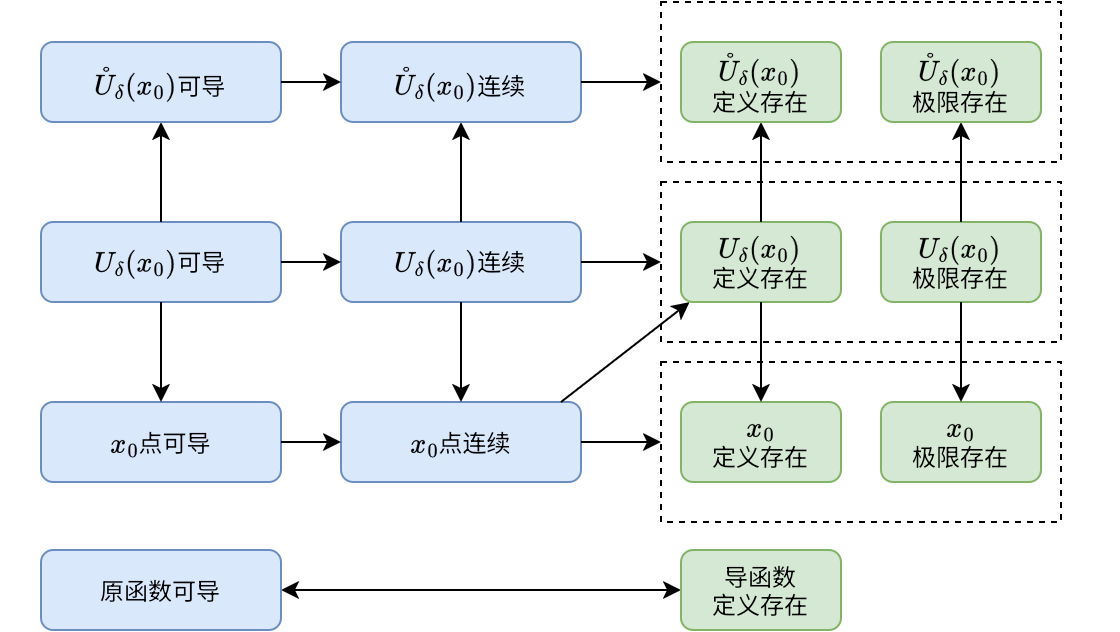

The diagram above was exported from draw.io. Its source (the exported page's mxGraphModel, read from the mxfile embedded in the PNG):
<mxGraphModel dx="627" dy="452" grid="1" gridSize="10" guides="1" tooltips="1" connect="1" arrows="1" fold="1" page="1" pageScale="1" pageWidth="1169" pageHeight="827" math="1" shadow="0">
  <root>
    <mxCell id="0" />
    <mxCell id="1" parent="0" />
    <mxCell id="LEGbgcBliP2WubEzk00J-129" parent="1" style="group;whiteSpace=wrap;html=1;fillColor=none;strokeColor=none;dashed=1;verticalAlign=top;fontStyle=1;fontSize=14;fontColor=none;noLabel=1;" value="邻域" vertex="1">
      <mxGeometry height="130" width="560" x="30" y="180" as="geometry" />
    </mxCell>
    <mxCell id="LEGbgcBliP2WubEzk00J-130" parent="LEGbgcBliP2WubEzk00J-129" style="rounded=1;whiteSpace=wrap;html=1;fillColor=#dae8fc;strokeColor=#6c8ebf;" value="&lt;div&gt;\(U_{\delta}(x_0)\)可导&lt;/div&gt;" vertex="1">
      <mxGeometry height="40" width="120" x="20" y="50" as="geometry" />
    </mxCell>
    <mxCell id="LEGbgcBliP2WubEzk00J-131" parent="LEGbgcBliP2WubEzk00J-129" style="rounded=1;whiteSpace=wrap;html=1;fillColor=#dae8fc;strokeColor=#6c8ebf;" value="&lt;div&gt;\(U_{\delta}(x_0)\)连续&lt;/div&gt;" vertex="1">
      <mxGeometry height="40" width="120" x="170" y="50" as="geometry" />
    </mxCell>
    <mxCell id="LEGbgcBliP2WubEzk00J-132" parent="LEGbgcBliP2WubEzk00J-129" style="group;whiteSpace=wrap;html=1;fillColor=none;strokeColor=#000000;dashed=1;" value="" vertex="1">
      <mxGeometry height="80" width="200" x="330" y="30" as="geometry" />
    </mxCell>
    <mxCell id="LEGbgcBliP2WubEzk00J-133" parent="LEGbgcBliP2WubEzk00J-132" style="rounded=1;whiteSpace=wrap;html=1;fillColor=#d5e8d4;strokeColor=#82b366;" value="&lt;div&gt;\(U_{\delta}(x_0)\)&lt;/div&gt;&lt;div&gt;定义存在&lt;/div&gt;" vertex="1">
      <mxGeometry height="40" width="80" x="10" y="20" as="geometry" />
    </mxCell>
    <mxCell id="LEGbgcBliP2WubEzk00J-134" parent="LEGbgcBliP2WubEzk00J-132" style="rounded=1;whiteSpace=wrap;html=1;fillColor=#d5e8d4;strokeColor=#82b366;" value="&lt;div&gt;\(U_{\delta}(x_0)\)&lt;/div&gt;&lt;div&gt;极限存在&lt;/div&gt;" vertex="1">
      <mxGeometry height="40" width="80" x="110" y="20" as="geometry" />
    </mxCell>
    <mxCell id="LEGbgcBliP2WubEzk00J-135" edge="1" parent="LEGbgcBliP2WubEzk00J-129" source="LEGbgcBliP2WubEzk00J-130" style="edgeStyle=orthogonalEdgeStyle;rounded=0;orthogonalLoop=1;jettySize=auto;html=1;exitX=1;exitY=0.5;exitDx=0;exitDy=0;entryX=0;entryY=0.5;entryDx=0;entryDy=0;" target="LEGbgcBliP2WubEzk00J-131">
      <mxGeometry relative="1" as="geometry" />
    </mxCell>
    <mxCell id="LEGbgcBliP2WubEzk00J-136" edge="1" parent="LEGbgcBliP2WubEzk00J-129" source="LEGbgcBliP2WubEzk00J-131" style="edgeStyle=orthogonalEdgeStyle;rounded=0;orthogonalLoop=1;jettySize=auto;html=1;exitX=1;exitY=0.5;exitDx=0;exitDy=0;entryX=0;entryY=0.5;entryDx=0;entryDy=0;" target="LEGbgcBliP2WubEzk00J-132">
      <mxGeometry relative="1" as="geometry" />
    </mxCell>
    <mxCell id="LEGbgcBliP2WubEzk00J-137" parent="1" style="group;whiteSpace=wrap;html=1;fillColor=none;strokeColor=none;dashed=1;verticalAlign=top;fontStyle=1;fontSize=14;fontColor=none;noLabel=1;" value="点" vertex="1">
      <mxGeometry height="130" width="560" x="30" y="270" as="geometry" />
    </mxCell>
    <mxCell id="LEGbgcBliP2WubEzk00J-138" parent="LEGbgcBliP2WubEzk00J-137" style="rounded=1;whiteSpace=wrap;html=1;fillColor=#dae8fc;strokeColor=#6c8ebf;" value="&lt;div&gt;\(x_0\)点可导&lt;/div&gt;" vertex="1">
      <mxGeometry height="40" width="120" x="20" y="50" as="geometry" />
    </mxCell>
    <mxCell id="LEGbgcBliP2WubEzk00J-139" parent="LEGbgcBliP2WubEzk00J-137" style="rounded=1;whiteSpace=wrap;html=1;fillColor=#dae8fc;strokeColor=#6c8ebf;" value="&lt;div&gt;\(x_0\)点连续&lt;/div&gt;" vertex="1">
      <mxGeometry height="40" width="120" x="170" y="50" as="geometry" />
    </mxCell>
    <mxCell id="LEGbgcBliP2WubEzk00J-140" parent="LEGbgcBliP2WubEzk00J-137" style="group;whiteSpace=wrap;html=1;fillColor=none;strokeColor=#000000;dashed=1;" value="" vertex="1">
      <mxGeometry height="80" width="200" x="330" y="30" as="geometry" />
    </mxCell>
    <mxCell id="LEGbgcBliP2WubEzk00J-141" parent="LEGbgcBliP2WubEzk00J-140" style="rounded=1;whiteSpace=wrap;html=1;fillColor=#d5e8d4;strokeColor=#82b366;" value="&lt;div&gt;\(x_0\)&lt;/div&gt;&lt;div&gt;定义存在&lt;/div&gt;" vertex="1">
      <mxGeometry height="40" width="80" x="10" y="20" as="geometry" />
    </mxCell>
    <mxCell id="LEGbgcBliP2WubEzk00J-142" parent="LEGbgcBliP2WubEzk00J-140" style="rounded=1;whiteSpace=wrap;html=1;fillColor=#d5e8d4;strokeColor=#82b366;" value="&lt;div&gt;\(x_0\)&lt;/div&gt;&lt;div&gt;极限存在&lt;/div&gt;" vertex="1">
      <mxGeometry height="40" width="80" x="110" y="20" as="geometry" />
    </mxCell>
    <mxCell id="LEGbgcBliP2WubEzk00J-143" edge="1" parent="LEGbgcBliP2WubEzk00J-137" source="LEGbgcBliP2WubEzk00J-138" style="edgeStyle=orthogonalEdgeStyle;rounded=0;orthogonalLoop=1;jettySize=auto;html=1;exitX=1;exitY=0.5;exitDx=0;exitDy=0;entryX=0;entryY=0.5;entryDx=0;entryDy=0;" target="LEGbgcBliP2WubEzk00J-139">
      <mxGeometry relative="1" as="geometry" />
    </mxCell>
    <mxCell id="LEGbgcBliP2WubEzk00J-144" edge="1" parent="LEGbgcBliP2WubEzk00J-137" source="LEGbgcBliP2WubEzk00J-139" style="edgeStyle=orthogonalEdgeStyle;rounded=0;orthogonalLoop=1;jettySize=auto;html=1;exitX=1;exitY=0.5;exitDx=0;exitDy=0;entryX=0;entryY=0.5;entryDx=0;entryDy=0;" target="LEGbgcBliP2WubEzk00J-140">
      <mxGeometry relative="1" as="geometry" />
    </mxCell>
    <mxCell id="LEGbgcBliP2WubEzk00J-153" edge="1" parent="LEGbgcBliP2WubEzk00J-137" style="rounded=0;orthogonalLoop=1;jettySize=auto;html=1;exitX=1;exitY=0;exitDx=0;exitDy=0;">
      <mxGeometry relative="1" as="geometry">
        <mxPoint x="280" y="50" as="sourcePoint" />
        <mxPoint x="344.2857142857142" as="targetPoint" />
      </mxGeometry>
    </mxCell>
    <mxCell id="LEGbgcBliP2WubEzk00J-145" edge="1" parent="1" source="LEGbgcBliP2WubEzk00J-130" style="edgeStyle=orthogonalEdgeStyle;rounded=0;orthogonalLoop=1;jettySize=auto;html=1;exitX=0.5;exitY=0;exitDx=0;exitDy=0;entryX=0.5;entryY=1;entryDx=0;entryDy=0;" target="LEGbgcBliP2WubEzk00J-122">
      <mxGeometry relative="1" as="geometry" />
    </mxCell>
    <mxCell id="LEGbgcBliP2WubEzk00J-146" edge="1" parent="1" source="LEGbgcBliP2WubEzk00J-130" style="edgeStyle=orthogonalEdgeStyle;rounded=0;orthogonalLoop=1;jettySize=auto;html=1;exitX=0.5;exitY=1;exitDx=0;exitDy=0;entryX=0.5;entryY=0;entryDx=0;entryDy=0;" target="LEGbgcBliP2WubEzk00J-138">
      <mxGeometry relative="1" as="geometry" />
    </mxCell>
    <mxCell id="LEGbgcBliP2WubEzk00J-147" edge="1" parent="1" source="LEGbgcBliP2WubEzk00J-131" style="edgeStyle=orthogonalEdgeStyle;rounded=0;orthogonalLoop=1;jettySize=auto;html=1;exitX=0.5;exitY=0;exitDx=0;exitDy=0;entryX=0.5;entryY=1;entryDx=0;entryDy=0;" target="LEGbgcBliP2WubEzk00J-123">
      <mxGeometry relative="1" as="geometry" />
    </mxCell>
    <mxCell id="LEGbgcBliP2WubEzk00J-148" edge="1" parent="1" source="LEGbgcBliP2WubEzk00J-131" style="edgeStyle=orthogonalEdgeStyle;rounded=0;orthogonalLoop=1;jettySize=auto;html=1;exitX=0.5;exitY=1;exitDx=0;exitDy=0;entryX=0.5;entryY=0;entryDx=0;entryDy=0;" target="LEGbgcBliP2WubEzk00J-139">
      <mxGeometry relative="1" as="geometry" />
    </mxCell>
    <mxCell id="LEGbgcBliP2WubEzk00J-149" edge="1" parent="1" source="LEGbgcBliP2WubEzk00J-133" style="edgeStyle=orthogonalEdgeStyle;rounded=0;orthogonalLoop=1;jettySize=auto;html=1;exitX=0.5;exitY=0;exitDx=0;exitDy=0;entryX=0.5;entryY=1;entryDx=0;entryDy=0;" target="LEGbgcBliP2WubEzk00J-125">
      <mxGeometry relative="1" as="geometry" />
    </mxCell>
    <mxCell id="LEGbgcBliP2WubEzk00J-150" edge="1" parent="1" source="LEGbgcBliP2WubEzk00J-134" style="edgeStyle=orthogonalEdgeStyle;rounded=0;orthogonalLoop=1;jettySize=auto;html=1;exitX=0.5;exitY=0;exitDx=0;exitDy=0;entryX=0.5;entryY=1;entryDx=0;entryDy=0;" target="LEGbgcBliP2WubEzk00J-126">
      <mxGeometry relative="1" as="geometry" />
    </mxCell>
    <mxCell id="LEGbgcBliP2WubEzk00J-151" edge="1" parent="1" source="LEGbgcBliP2WubEzk00J-133" style="edgeStyle=orthogonalEdgeStyle;rounded=0;orthogonalLoop=1;jettySize=auto;html=1;exitX=0.5;exitY=1;exitDx=0;exitDy=0;entryX=0.5;entryY=0;entryDx=0;entryDy=0;" target="LEGbgcBliP2WubEzk00J-141">
      <mxGeometry relative="1" as="geometry" />
    </mxCell>
    <mxCell id="LEGbgcBliP2WubEzk00J-152" edge="1" parent="1" source="LEGbgcBliP2WubEzk00J-134" style="edgeStyle=orthogonalEdgeStyle;rounded=0;orthogonalLoop=1;jettySize=auto;html=1;exitX=0.5;exitY=1;exitDx=0;exitDy=0;entryX=0.5;entryY=0;entryDx=0;entryDy=0;" target="LEGbgcBliP2WubEzk00J-142">
      <mxGeometry relative="1" as="geometry" />
    </mxCell>
    <mxCell id="LEGbgcBliP2WubEzk00J-122" parent="1" style="rounded=1;whiteSpace=wrap;html=1;fillColor=#dae8fc;strokeColor=#6c8ebf;" value="&lt;div&gt;\(\mathring{U}_{\delta}(x_0)\)可导&lt;/div&gt;" vertex="1">
      <mxGeometry height="40" width="120" x="50" y="140" as="geometry" />
    </mxCell>
    <mxCell id="LEGbgcBliP2WubEzk00J-123" parent="1" style="rounded=1;whiteSpace=wrap;html=1;fillColor=#DAE8FC;strokeColor=#6c8ebf;fontSize=12;" value="&lt;div&gt;\(\mathring{U}_{\delta}(x_0)\)连续&lt;/div&gt;" vertex="1">
      <mxGeometry height="40" width="120" x="200" y="140" as="geometry" />
    </mxCell>
    <mxCell id="LEGbgcBliP2WubEzk00J-124" parent="1" style="group;whiteSpace=wrap;html=1;fillColor=none;strokeColor=#000000;dashed=1;labelBorderColor=none;" value="" vertex="1">
      <mxGeometry height="80" width="200" x="360" y="120" as="geometry" />
    </mxCell>
    <mxCell id="LEGbgcBliP2WubEzk00J-125" parent="LEGbgcBliP2WubEzk00J-124" style="rounded=1;whiteSpace=wrap;html=1;fillColor=#d5e8d4;strokeColor=#82b366;" value="&lt;div&gt;\(\mathring{U}_{\delta}(x_0)\)&lt;/div&gt;&lt;div&gt;定义存在&lt;/div&gt;" vertex="1">
      <mxGeometry height="40" width="80" x="10" y="20" as="geometry" />
    </mxCell>
    <mxCell id="LEGbgcBliP2WubEzk00J-126" parent="LEGbgcBliP2WubEzk00J-124" style="rounded=1;whiteSpace=wrap;html=1;fillColor=#d5e8d4;strokeColor=#82b366;" value="&lt;div&gt;\(\mathring{U}_{\delta}(x_0)\)&lt;/div&gt;&lt;div&gt;极限存在&lt;/div&gt;" vertex="1">
      <mxGeometry height="40" width="80" x="110" y="20" as="geometry" />
    </mxCell>
    <mxCell id="LEGbgcBliP2WubEzk00J-127" edge="1" parent="1" source="LEGbgcBliP2WubEzk00J-122" style="edgeStyle=orthogonalEdgeStyle;rounded=0;orthogonalLoop=1;jettySize=auto;html=1;exitX=1;exitY=0.5;exitDx=0;exitDy=0;entryX=0;entryY=0.5;entryDx=0;entryDy=0;" target="LEGbgcBliP2WubEzk00J-123">
      <mxGeometry relative="1" as="geometry" />
    </mxCell>
    <mxCell id="LEGbgcBliP2WubEzk00J-128" edge="1" parent="1" source="LEGbgcBliP2WubEzk00J-123" style="edgeStyle=orthogonalEdgeStyle;rounded=0;orthogonalLoop=1;jettySize=auto;html=1;exitX=1;exitY=0.5;exitDx=0;exitDy=0;entryX=0;entryY=0.5;entryDx=0;entryDy=0;" target="LEGbgcBliP2WubEzk00J-124">
      <mxGeometry relative="1" as="geometry" />
    </mxCell>
    <mxCell id="2qRTg5wO6KPV0UYWHhBT-4" edge="1" parent="1" source="2qRTg5wO6KPV0UYWHhBT-2" style="edgeStyle=orthogonalEdgeStyle;curved=1;rounded=0;orthogonalLoop=1;jettySize=auto;html=1;startArrow=classic;startFill=1;" target="2qRTg5wO6KPV0UYWHhBT-3">
      <mxGeometry relative="1" as="geometry" />
    </mxCell>
    <mxCell id="2qRTg5wO6KPV0UYWHhBT-2" parent="1" style="rounded=1;whiteSpace=wrap;html=1;fillColor=#d5e8d4;strokeColor=#82b366;" value="&lt;div&gt;导函数&lt;/div&gt;&lt;div&gt;定义存在&lt;/div&gt;" vertex="1">
      <mxGeometry height="40" width="80" x="370" y="394" as="geometry" />
    </mxCell>
    <mxCell id="2qRTg5wO6KPV0UYWHhBT-3" parent="1" style="rounded=1;whiteSpace=wrap;html=1;fillColor=#dae8fc;strokeColor=#6c8ebf;" value="&lt;div&gt;原函数可导&lt;/div&gt;" vertex="1">
      <mxGeometry height="40" width="120" x="50" y="394" as="geometry" />
    </mxCell>
  </root>
</mxGraphModel>